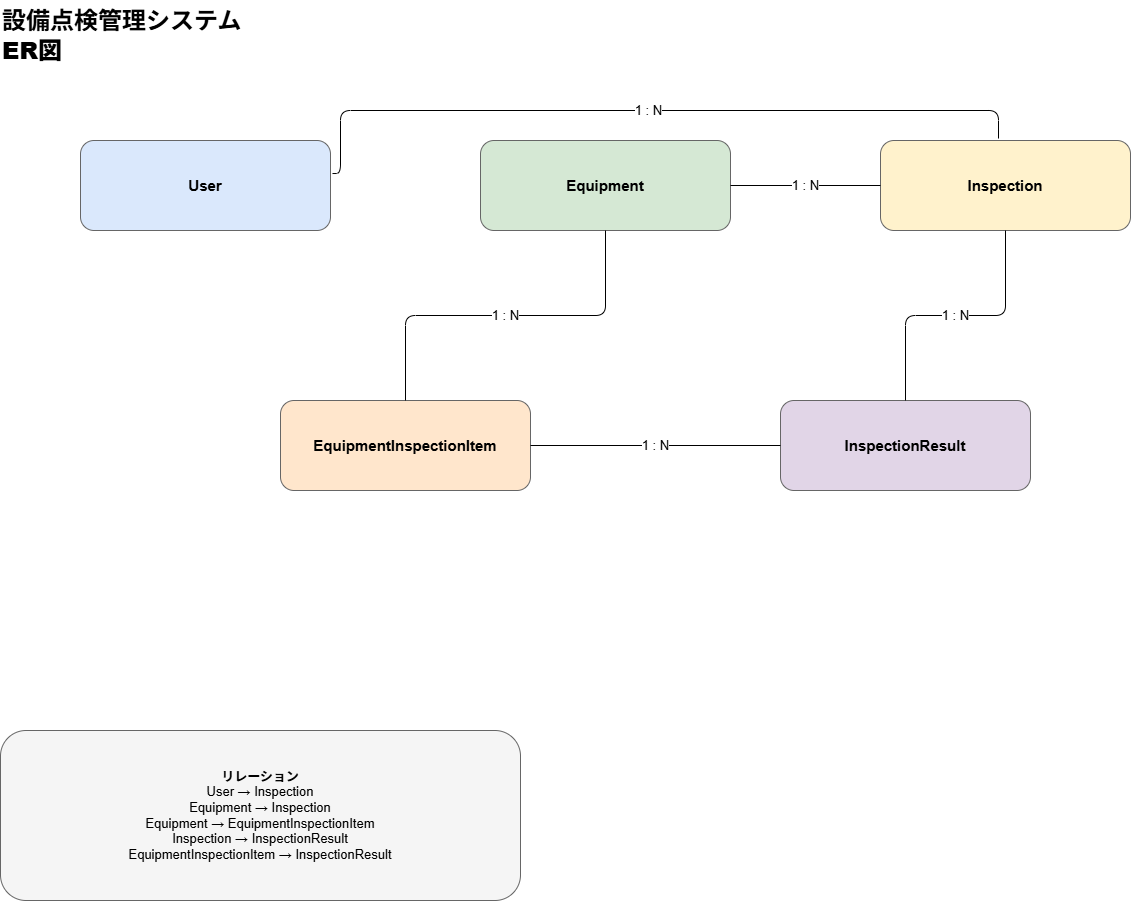

The diagram above was exported from draw.io. Its source (the exported page's mxGraphModel, read from the mxfile embedded in the PNG):
<mxGraphModel dx="1414" dy="777" grid="1" gridSize="10" guides="1" tooltips="1" connect="1" arrows="1" fold="1" page="1" pageScale="1" pageWidth="1800" pageHeight="1100" math="0" shadow="0">
  <root>
    <mxCell id="0" />
    <mxCell id="1" parent="0" />
    <mxCell id="title" parent="1" style="text;html=1;fontSize=24;fontStyle=1;align=left;" value="設備点検管理システム&lt;br&gt;&lt;b&gt;ER図&lt;/b&gt;" vertex="1">
      <mxGeometry height="60" width="350" x="40" y="30" as="geometry" />
    </mxCell>
    <mxCell id="user" parent="1" style="rounded=1;whiteSpace=wrap;html=1;fillColor=#dae8fc;strokeColor=#666666;fontStyle=1;fontSize=15;" value="User" vertex="1">
      <mxGeometry height="90" width="250" x="120" y="170" as="geometry" />
    </mxCell>
    <mxCell id="equipment" parent="1" style="rounded=1;whiteSpace=wrap;html=1;fillColor=#d5e8d4;strokeColor=#666666;fontStyle=1;fontSize=15;" value="Equipment" vertex="1">
      <mxGeometry height="90" width="250" x="520" y="170" as="geometry" />
    </mxCell>
    <mxCell id="inspection" parent="1" style="rounded=1;whiteSpace=wrap;html=1;fillColor=#fff2cc;strokeColor=#666666;fontStyle=1;fontSize=15;" value="Inspection" vertex="1">
      <mxGeometry height="90" width="250" x="920" y="170" as="geometry" />
    </mxCell>
    <mxCell id="item" parent="1" style="rounded=1;whiteSpace=wrap;html=1;fillColor=#ffe6cc;strokeColor=#666666;fontStyle=1;fontSize=15;" value="EquipmentInspectionItem" vertex="1">
      <mxGeometry height="90" width="250" x="320" y="430" as="geometry" />
    </mxCell>
    <mxCell id="result" parent="1" style="rounded=1;whiteSpace=wrap;html=1;fillColor=#e1d5e7;strokeColor=#666666;fontStyle=1;fontSize=15;" value="InspectionResult" vertex="1">
      <mxGeometry height="90" width="250" x="820" y="430" as="geometry" />
    </mxCell>
    <mxCell id="e1" edge="1" parent="1" source="user" style="edgeStyle=orthogonalEdgeStyle;html=1;endArrow=none;startArrow=none;fontSize=13;labelBackgroundColor=#ffffff;entryX=0.472;entryY=-0.022;entryDx=0;entryDy=0;entryPerimeter=0;exitX=1.008;exitY=0.367;exitDx=0;exitDy=0;exitPerimeter=0;" target="inspection" value="1 : N">
      <mxGeometry relative="1" as="geometry">
        <Array as="points">
          <mxPoint x="380" y="203" />
          <mxPoint x="380" y="140" />
          <mxPoint x="1038" y="140" />
        </Array>
        <mxPoint x="380" y="200" as="sourcePoint" />
        <mxPoint x="1040" y="160" as="targetPoint" />
      </mxGeometry>
    </mxCell>
    <mxCell id="e2" edge="1" parent="1" source="equipment" style="edgeStyle=orthogonalEdgeStyle;html=1;endArrow=none;startArrow=none;fontSize=13;labelBackgroundColor=#ffffff;" target="inspection" value="1 : N">
      <mxGeometry relative="1" as="geometry" />
    </mxCell>
    <mxCell id="e3" edge="1" parent="1" source="equipment" style="edgeStyle=orthogonalEdgeStyle;html=1;endArrow=none;startArrow=none;fontSize=13;labelBackgroundColor=#ffffff;" target="item" value="1 : N">
      <mxGeometry relative="1" as="geometry" />
    </mxCell>
    <mxCell id="e4" edge="1" parent="1" source="inspection" style="edgeStyle=orthogonalEdgeStyle;html=1;endArrow=none;startArrow=none;fontSize=13;labelBackgroundColor=#ffffff;" target="result" value="1 : N">
      <mxGeometry relative="1" as="geometry" />
    </mxCell>
    <mxCell id="e5" edge="1" parent="1" source="item" style="edgeStyle=orthogonalEdgeStyle;html=1;endArrow=none;startArrow=none;fontSize=13;labelBackgroundColor=#ffffff;" target="result" value="1 : N">
      <mxGeometry relative="1" as="geometry" />
    </mxCell>
    <mxCell id="note" parent="1" style="rounded=1;whiteSpace=wrap;html=1;fillColor=#f5f5f5;strokeColor=#666666;fontSize=13;" value="&lt;b&gt;リレーション&lt;/b&gt;&lt;br/&gt;User → Inspection&lt;br/&gt;Equipment → Inspection&lt;br/&gt;Equipment → EquipmentInspectionItem&lt;br/&gt;Inspection → InspectionResult&lt;br/&gt;EquipmentInspectionItem → InspectionResult" vertex="1">
      <mxGeometry height="170" width="520" x="40" y="760" as="geometry" />
    </mxCell>
  </root>
</mxGraphModel>